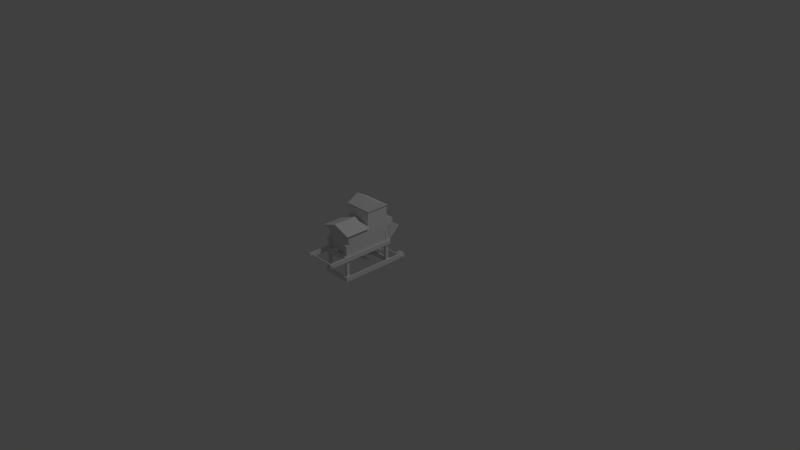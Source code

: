 # Source: sled.blend  (saved by Blender 2.76.0; exported with 4.5.12 LTS)
import bpy
from mathutils import Matrix  # noqa: F401  (used for matrix-valued properties, if any)

bpy.ops.wm.read_factory_settings(use_empty=True)
scene = bpy.context.scene
scene.name = 'Scene'

# ---- collections
col_collection_1 = bpy.data.collections.new('Collection 1'); scene.collection.children.link(col_collection_1)

# ---- world
world_world = bpy.data.worlds.new('World'); scene.world = world_world
world_world.color = (0.05088, 0.05088, 0.05088)
world_world.use_sun_shadow = False
world_world.sun_shadow_jitter_overblur = 0.0
world_world.cycles.sampling_method = 'MANUAL'
world_world.cycles.sample_map_resolution = 256

# ---- cameras
cam_camera = bpy.data.cameras.new('Camera')
cam_camera.clip_end = 100.0
cam_camera.lens = 35.0
cam_camera.sensor_width = 32.0
cam_camera.sensor_height = 18.0
cam_camera.ortho_scale = 7.314
cam_camera.dof.focus_distance = 0.0
cam_camera.dof.aperture_fstop = 128.0

# ---- lights
light_lamp = bpy.data.lights.new('Lamp', 'POINT')
light_lamp.transmission_factor = 0.0
light_lamp.cutoff_distance = 30.0
light_lamp.energy = 100.0
light_lamp.shadow_buffer_clip_start = 1.001
light_lamp.shadow_soft_size = 0.1
light_lamp.shadow_maximum_resolution = 0.006
light_lamp.use_absolute_resolution = True
light_lamp.cycles.use_multiple_importance_sampling = False

# ---- meshes
me_cube_001 = bpy.data.meshes.new('Cube.001')
me_cube_001.from_pydata([(-1.0, -1.0, -1.0), (-1.0, -1.0, 1.0), (-1.0, 1.0, -1.0), (-1.0, 1.0, 1.0), (1.0, -1.0, -1.0), (1.0, -1.0, 1.0), (1.0, 1.0, -1.0), (1.0, 1.0, 1.0)], [], [(0, 1, 3, 2), (2, 3, 7, 6), (6, 7, 5, 4), (4, 5, 1, 0), (2, 6, 4, 0), (7, 3, 1, 5)])
me_cube_001.use_remesh_preserve_volume = False
me_cube_001.use_remesh_preserve_attributes = False
me_cube_001.use_mirror_vertex_groups = False
me_cube_001.update()
me_cube_004 = bpy.data.meshes.new('Cube.004')
me_cube_004.from_pydata([(-1.0, -1.0, -0.2625), (-1.0, -1.0, 1.0), (-1.0, 1.0, -1.0), (-1.0, 1.0, 1.0), (1.0, -1.0, -0.2625), (1.0, -1.0, 1.0), (1.0, 1.0, -1.0), (1.0, 1.0, 1.0)], [], [(1, 3, 2, 0), (3, 7, 6, 2), (7, 5, 4, 6), (5, 1, 0, 4), (0, 2, 6, 4), (5, 7, 3, 1)])
me_cube_004.use_remesh_preserve_volume = False
me_cube_004.use_remesh_preserve_attributes = False
me_cube_004.use_mirror_vertex_groups = False
me_cube_004.update()
me_cube_003 = bpy.data.meshes.new('Cube.003')
me_cube_003.from_pydata([(0.0, -1.0, -1.0), (-1.0, -1.0, 1.0), (0.0, 1.0, -1.0), (-1.0, 1.0, 1.0), (0.0, -1.0, -1.0), (1.0, -1.0, 1.0), (0.0, 1.0, -1.0), (1.0, 1.0, 1.0)], [], [(1, 3, 2, 0), (3, 7, 6, 2), (7, 5, 4, 6), (5, 1, 0, 4), (0, 2, 6, 4), (5, 7, 3, 1)])
me_cube_003.use_remesh_preserve_volume = False
me_cube_003.use_remesh_preserve_attributes = False
me_cube_003.use_mirror_vertex_groups = False
me_cube_003.update()
me_cylinder = bpy.data.meshes.new('Cylinder')
me_cylinder.from_pydata([(0.0, 1.0, -1.0), (0.0, 1.0, 1.0), (0.1951, 0.9808, -1.0), (0.1951, 0.9808, 1.0), (0.3827, 0.9239, -1.0), (0.3827, 0.9239, 1.0), (0.5556, 0.8315, -1.0), (0.5556, 0.8315, 1.0), (0.7071, 0.7071, -1.0), (0.7071, 0.7071, 1.0), (0.8315, 0.5556, -1.0), (0.8315, 0.5556, 1.0), (0.9239, 0.3827, -1.0), (0.9239, 0.3827, 1.0), (0.9808, 0.1951, -1.0), (0.9808, 0.1951, 1.0), (1.0, 7.55e-08, -1.0), (1.0, 7.55e-08, 1.0), (0.9808, -0.1951, -1.0), (0.9808, -0.1951, 1.0), (0.9239, -0.3827, -1.0), (0.9239, -0.3827, 1.0), (0.8315, -0.5556, -1.0), (0.8315, -0.5556, 1.0), (0.7071, -0.7071, -1.0), (0.7071, -0.7071, 1.0), (0.5556, -0.8315, -1.0), (0.5556, -0.8315, 1.0), (0.3827, -0.9239, -1.0), (0.3827, -0.9239, 1.0), (0.1951, -0.9808, -1.0), (0.1951, -0.9808, 1.0), (-3.258e-07, -1.0, -1.0), (-3.258e-07, -1.0, 1.0), (-0.1951, -0.9808, -1.0), (-0.1951, -0.9808, 1.0), (-0.3827, -0.9239, -1.0), (-0.3827, -0.9239, 1.0), (-0.5556, -0.8315, -1.0), (-0.5556, -0.8315, 1.0), (-0.7071, -0.7071, -1.0), (-0.7071, -0.7071, 1.0), (-0.8315, -0.5556, -1.0), (-0.8315, -0.5556, 1.0), (-0.9239, -0.3827, -1.0), (-0.9239, -0.3827, 1.0), (-0.9808, -0.1951, -1.0), (-0.9808, -0.1951, 1.0), (-1.0, 9.656e-07, -1.0), (-1.0, 9.656e-07, 1.0), (-0.9808, 0.1951, -1.0), (-0.9808, 0.1951, 1.0), (-0.9239, 0.3827, -1.0), (-0.9239, 0.3827, 1.0), (-0.8315, 0.5556, -1.0), (-0.8315, 0.5556, 1.0), (-0.7071, 0.7071, -1.0), (-0.7071, 0.7071, 1.0), (-0.5556, 0.8315, -1.0), (-0.5556, 0.8315, 1.0), (-0.3827, 0.9239, -1.0), (-0.3827, 0.9239, 1.0), (-0.1951, 0.9808, -1.0), (-0.1951, 0.9808, 1.0)], [], [(0, 1, 3, 2), (2, 3, 5, 4), (4, 5, 7, 6), (6, 7, 9, 8), (8, 9, 11, 10), (10, 11, 13, 12), (12, 13, 15, 14), (14, 15, 17, 16), (16, 17, 19, 18), (18, 19, 21, 20), (20, 21, 23, 22), (22, 23, 25, 24), (24, 25, 27, 26), (26, 27, 29, 28), (28, 29, 31, 30), (30, 31, 33, 32), (32, 33, 35, 34), (34, 35, 37, 36), (36, 37, 39, 38), (38, 39, 41, 40), (40, 41, 43, 42), (42, 43, 45, 44), (44, 45, 47, 46), (46, 47, 49, 48), (48, 49, 51, 50), (50, 51, 53, 52), (52, 53, 55, 54), (54, 55, 57, 56), (56, 57, 59, 58), (58, 59, 61, 60), (3, 1, 63, 61, 59, 57, 55, 53, 51, 49, 47, 45, 43, 41, 39, 37, 35, 33, 31, 29, 27, 25, 23, 21, 19, 17, 15, 13, 11, 9, 7, 5), (62, 63, 1, 0), (60, 61, 63, 62), (0, 2, 4, 6, 8, 10, 12, 14, 16, 18, 20, 22, 24, 26, 28, 30, 32, 34, 36, 38, 40, 42, 44, 46, 48, 50, 52, 54, 56, 58, 60, 62)])
me_cylinder.use_remesh_preserve_volume = False
me_cylinder.use_remesh_preserve_attributes = False
me_cylinder.use_mirror_vertex_groups = False
me_cylinder.update()

# ---- objects
ob_cube_018 = bpy.data.objects.new('Cube.018', me_cube_001)
ob_cube_017 = bpy.data.objects.new('Cube.017', me_cube_004)
ob_cube_016 = bpy.data.objects.new('Cube.016', me_cube_001)
ob_cube_015 = bpy.data.objects.new('Cube.015', me_cube_003)
ob_cube = bpy.data.objects.new('Cube', me_cube_003)
ob_cube_014 = bpy.data.objects.new('Cube.014', me_cube_001)
ob_cube_013 = bpy.data.objects.new('Cube.013', me_cube_001)
ob_cube_012 = bpy.data.objects.new('Cube.012', me_cube_001)
ob_cylinder_003 = bpy.data.objects.new('Cylinder.003', me_cylinder)
ob_cylinder_002 = bpy.data.objects.new('Cylinder.002', me_cylinder)
ob_cylinder_000 = bpy.data.objects.new('Cylinder.000', me_cylinder)
ob_cube_011 = bpy.data.objects.new('Cube.011', me_cube_001)
ob_cube_010 = bpy.data.objects.new('Cube.010', me_cube_001)
ob_cube_009 = bpy.data.objects.new('Cube.009', me_cube_001)
ob_cube_008 = bpy.data.objects.new('Cube.008', me_cube_001)
ob_cube_007 = bpy.data.objects.new('Cube.007', me_cube_001)
ob_cube_005 = bpy.data.objects.new('Cube.005', me_cube_001)
ob_camera_001 = bpy.data.objects.new('Camera.001', cam_camera)
ob_lamp_001 = bpy.data.objects.new('Lamp.001', light_lamp)
ob_cube_004 = bpy.data.objects.new('Cube.004', me_cube_001)
ob_cube_003 = bpy.data.objects.new('Cube.003', me_cube_001)
ob_cylinder_001 = bpy.data.objects.new('Cylinder.001', me_cylinder)
ob_cube_002 = bpy.data.objects.new('Cube.002', me_cube_001)
ob_cube_001 = bpy.data.objects.new('Cube.001', me_cube_001)
ob_cube_000 = bpy.data.objects.new('Cube.000', me_cube_001)
ob_cube_006 = bpy.data.objects.new('Cube.006', me_cube_001)
ob_lamp = bpy.data.objects.new('Lamp', light_lamp)
ob_camera = bpy.data.objects.new('Camera', cam_camera)

# ---- transforms, parenting, visibility, modifiers, constraints
ob_cube_018.location = (0.1571, 0.1181, 0.3827)
ob_cube_018.rotation_euler = (-1.571, 2.321, -1.571)
ob_cube_018.scale = (0.00551, -0.122, -0.1752)
ob_cube_018.lineart.crease_threshold = 0.0
ob_cube_017.location = (0.1575, 0.05862, 0.5793)
ob_cube_017.scale = (-0.1608, -0.05591, -0.06183)
ob_cube_017.lineart.crease_threshold = 0.0
ob_cube_016.location = (0.16, -0.1528, 0.6444)
ob_cube_016.rotation_euler = (0.0, -0.0, -3.142)
ob_cube_016.scale = (-0.1786, 0.152, -0.1617)
ob_cube_016.lineart.crease_threshold = 0.0
ob_cube_015.location = (0.1622, -0.1499, 0.8565)
ob_cube_015.rotation_euler = (0.0, -0.0, -1.571)
ob_cube_015.scale = (-0.1577, -0.193, -0.04288)
ob_cube_015.lineart.crease_threshold = 0.0
ob_cube.location = (0.1382, -0.4823, 0.6491)
ob_cube.scale = (-0.2336, -0.1745, -0.04288)
ob_cube.lineart.crease_threshold = 0.0
ob_cube_014.location = (0.1571, -0.3922, 0.187)
ob_cube_014.rotation_euler = (-1.571, 1.047, -1.571)
ob_cube_014.scale = (0.009952, -0.2497, 0.04822)
ob_cube_014.lineart.crease_threshold = 0.0
ob_cube_013.location = (-0.162, -0.189, 0.187)
ob_cube_013.rotation_euler = (0.0, -0.0, 0.7854)
ob_cube_013.scale = (0.008416, -0.1685, 0.137)
ob_cube_013.lineart.crease_threshold = 0.0
ob_cube_012.location = (0.16, -0.3205, 0.4703)
ob_cube_012.rotation_euler = (0.0, -0.0, -3.142)
ob_cube_012.scale = (0.18, -0.2959, 0.137)
ob_cube_012.lineart.crease_threshold = 0.0
ob_cylinder_003.location = (-0.004635, 0.2275, 0.0249)
ob_cylinder_003.rotation_euler = (-0.0, -1.571, 0.0)
ob_cylinder_003.scale = (0.05721, 0.05779, 0.006016)
ob_cylinder_003.lineart.crease_threshold = 0.0
ob_cylinder_002.location = (0.3157, 0.2275, 0.0249)
ob_cylinder_002.rotation_euler = (-0.0, -1.571, 0.0)
ob_cylinder_002.scale = (0.05721, 0.05779, 0.006016)
ob_cylinder_002.lineart.crease_threshold = 0.0
ob_cylinder_000.location = (0.1516, 0.2275, 0.0249)
ob_cylinder_000.rotation_euler = (-0.0, -1.571, 0.0)
ob_cylinder_000.scale = (0.0095, 0.009596, 0.24)
ob_cylinder_000.lineart.crease_threshold = 0.0
ob_cube_011.location = (0.16, -0.6641, 0.3068)
ob_cube_011.rotation_euler = (0.0, -0.0, -3.142)
ob_cube_011.scale = (0.18, 0.01, 0.03)
ob_cube_011.lineart.crease_threshold = 0.0
ob_cube_010.location = (0.16, -0.6688, 0.03)
ob_cube_010.rotation_euler = (0.0, -0.0, -3.142)
ob_cube_010.scale = (0.18, 0.01, 0.03)
ob_cube_010.lineart.crease_threshold = 0.0
ob_cube_009.location = (0.3201, 0.0, 0.2305)
ob_cube_009.rotation_euler = (0.0, -0.0, -3.142)
ob_cube_009.scale = (0.02, 0.02, 0.24)
ob_cube_009.lineart.crease_threshold = 0.0
ob_cube_008.location = (0.3203, -0.6347, 0.23)
ob_cube_008.rotation_euler = (0.0, -0.0, -3.142)
ob_cube_008.scale = (0.02, 0.02, 0.24)
ob_cube_008.lineart.crease_threshold = 0.0
ob_cube_007.location = (0.0, -0.6347, 0.23)
ob_cube_007.rotation_euler = (0.0, -0.0, -3.142)
ob_cube_007.scale = (0.02, 0.02, 0.24)
ob_cube_007.lineart.crease_threshold = 0.0
ob_cube_005.location = (0.0, 0.0, 0.23)
ob_cube_005.rotation_euler = (0.0, -0.0, -3.142)
ob_cube_005.scale = (0.02, 0.02, 0.24)
ob_cube_005.lineart.crease_threshold = 0.0
ob_camera_001.location = (7.481, -6.508, 5.62)
ob_camera_001.rotation_euler = (1.109, 0.0, 0.8149)
ob_camera_001.lock_rotations_4d = False
ob_camera_001.empty_display_type = 'ARROWS'
ob_camera_001.color = (0.0, 0.0, 0.0, 0.0)
ob_camera_001.display_type = 'WIRE'
ob_camera_001.lineart.crease_threshold = 0.0
ob_lamp_001.location = (4.076, 1.005, 6.181)
ob_lamp_001.rotation_euler = (0.6503, 0.05522, 1.866)
ob_lamp_001.lock_rotations_4d = False
ob_lamp_001.empty_display_type = 'ARROWS'
ob_lamp_001.color = (0.0, 0.0, 0.0, 0.0)
ob_lamp_001.lineart.crease_threshold = 0.0
ob_cube_004.location = (-0.03, -0.44, 0.3068)
ob_cube_004.rotation_euler = (0.0, -0.0, 1.571)
ob_cube_004.scale = (0.48, 0.01, 0.03)
ob_cube_004.lineart.crease_threshold = 0.0
ob_cube_003.location = (0.35, -0.44, 0.3)
ob_cube_003.rotation_euler = (0.0, -0.0, 1.571)
ob_cube_003.scale = (0.48, 0.01, 0.03)
ob_cube_003.lineart.crease_threshold = 0.0
ob_cylinder_001.location = (0.1516, -0.8918, 0.3088)
ob_cylinder_001.rotation_euler = (-0.0, -1.571, 0.0)
ob_cylinder_001.scale = (0.0095, 0.009596, 0.24)
ob_cylinder_001.lineart.crease_threshold = 0.0
ob_cube_002.location = (0.16, 0.03, 0.3068)
ob_cube_002.rotation_euler = (0.0, -0.0, -3.142)
ob_cube_002.scale = (0.18, 0.01, 0.03)
ob_cube_002.lineart.crease_threshold = 0.0
ob_cube_001.location = (0.16, 0.03, 0.03)
ob_cube_001.rotation_euler = (0.0, -0.0, -3.142)
ob_cube_001.scale = (0.18, 0.01, 0.03)
ob_cube_001.lineart.crease_threshold = 0.0
ob_cube_000.location = (0.35, -0.1999, 0.03)
ob_cube_000.rotation_euler = (0.0, -0.0, 1.571)
ob_cube_000.scale = (0.48, 0.01, 0.03)
ob_cube_000.lineart.crease_threshold = 0.0
ob_cube_006.location = (-0.03, -0.1966, 0.03)
ob_cube_006.rotation_euler = (0.0, -0.0, 1.571)
ob_cube_006.scale = (0.48, 0.01, 0.03)
ob_cube_006.lineart.crease_threshold = 0.0
ob_lamp.location = (4.076, 1.005, 5.904)
ob_lamp.rotation_euler = (0.6503, 0.05522, 1.866)
ob_lamp.lock_rotations_4d = False
ob_lamp.empty_display_type = 'ARROWS'
ob_lamp.color = (0.0, 0.0, 0.0, 0.0)
ob_lamp.lineart.crease_threshold = 0.0
ob_camera.location = (7.481, -6.508, 5.344)
ob_camera.rotation_euler = (1.109, 0.0, 0.8149)
ob_camera.lock_rotations_4d = False
ob_camera.empty_display_type = 'ARROWS'
ob_camera.color = (0.0, 0.0, 0.0, 0.0)
ob_camera.display_type = 'WIRE'
ob_camera.lineart.crease_threshold = 0.0

# ---- collection membership
col_collection_1.objects.link(ob_cube_018)
col_collection_1.objects.link(ob_cube_017)
col_collection_1.objects.link(ob_cube_016)
col_collection_1.objects.link(ob_cube_015)
col_collection_1.objects.link(ob_cube)
col_collection_1.objects.link(ob_cube_014)
col_collection_1.objects.link(ob_cube_013)
col_collection_1.objects.link(ob_cube_012)
col_collection_1.objects.link(ob_cylinder_003)
col_collection_1.objects.link(ob_cylinder_002)
col_collection_1.objects.link(ob_cylinder_000)
col_collection_1.objects.link(ob_cube_011)
col_collection_1.objects.link(ob_cube_010)
col_collection_1.objects.link(ob_cube_009)
col_collection_1.objects.link(ob_cube_008)
col_collection_1.objects.link(ob_cube_007)
col_collection_1.objects.link(ob_cube_005)
col_collection_1.objects.link(ob_camera_001)
col_collection_1.objects.link(ob_lamp_001)
col_collection_1.objects.link(ob_cube_004)
col_collection_1.objects.link(ob_cube_003)
col_collection_1.objects.link(ob_cylinder_001)
col_collection_1.objects.link(ob_cube_002)
col_collection_1.objects.link(ob_cube_001)
col_collection_1.objects.link(ob_cube_000)
col_collection_1.objects.link(ob_cube_006)
col_collection_1.objects.link(ob_lamp)
col_collection_1.objects.link(ob_camera)

# ---- scene / render settings (as saved in the file)
scene.camera = ob_camera
scene.frame_start = 1; scene.frame_end = 250; scene.frame_set(0)
scene.render.engine = 'BLENDER_EEVEE_NEXT'
scene.render.resolution_percentage = 50
scene.render.dither_intensity = 0.0
scene.cycles.use_denoising = False
scene.cycles.samples = 10
scene.cycles.sampling_pattern = 'TABULATED_SOBOL'
scene.cycles.light_sampling_threshold = 0.0
scene.cycles.use_adaptive_sampling = False
scene.cycles.use_light_tree = False
scene.cycles.blur_glossy = 0.0
scene.cycles.pixel_filter_type = 'GAUSSIAN'
scene.cycles.sample_clamp_indirect = 0.0
scene.view_settings.view_transform = 'Standard'
bpy.context.view_layer.update()
